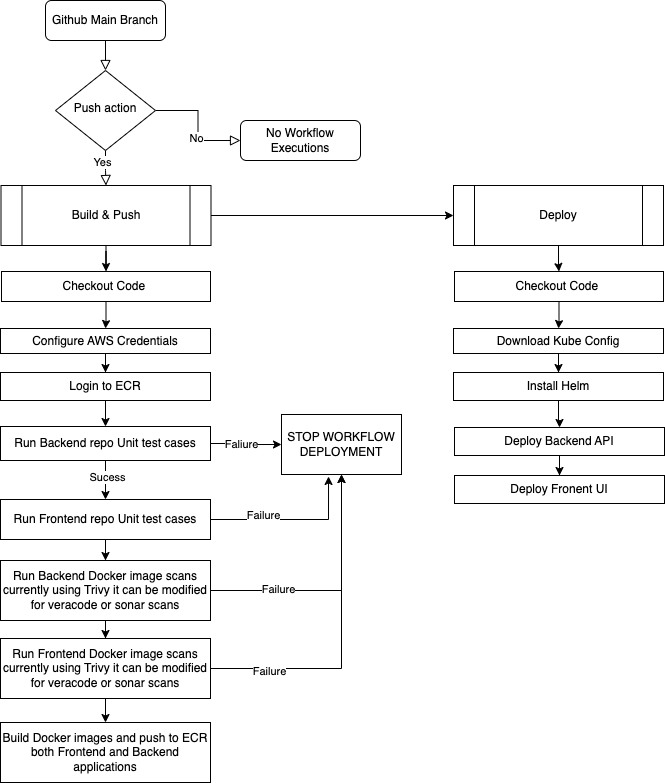

The diagram above was exported from draw.io. Its source (the exported page's mxGraphModel, read from the mxfile embedded in the PNG):
<mxGraphModel dx="954" dy="616" grid="1" gridSize="10" guides="1" tooltips="1" connect="1" arrows="1" fold="1" page="1" pageScale="1" pageWidth="850" pageHeight="1100" math="0" shadow="0">
  <root>
    <mxCell id="0" />
    <mxCell id="1" parent="0" />
    <mxCell id="H9Ms1qcJiA6hGu1DJ17C-2" value="" style="rounded=0;html=1;jettySize=auto;orthogonalLoop=1;fontSize=11;endArrow=block;endFill=0;endSize=8;strokeWidth=1;shadow=0;labelBackgroundColor=none;edgeStyle=orthogonalEdgeStyle;" edge="1" parent="1" source="H9Ms1qcJiA6hGu1DJ17C-3" target="H9Ms1qcJiA6hGu1DJ17C-8">
      <mxGeometry relative="1" as="geometry" />
    </mxCell>
    <mxCell id="H9Ms1qcJiA6hGu1DJ17C-3" value="Github Main Branch" style="rounded=1;whiteSpace=wrap;html=1;fontSize=12;glass=0;strokeWidth=1;shadow=0;" vertex="1" parent="1">
      <mxGeometry x="205" y="110" width="120" height="40" as="geometry" />
    </mxCell>
    <mxCell id="H9Ms1qcJiA6hGu1DJ17C-4" value="" style="rounded=0;html=1;jettySize=auto;orthogonalLoop=1;fontSize=11;endArrow=block;endFill=0;endSize=8;strokeWidth=1;shadow=0;labelBackgroundColor=none;edgeStyle=orthogonalEdgeStyle;entryX=0.5;entryY=0;entryDx=0;entryDy=0;" edge="1" parent="1" source="H9Ms1qcJiA6hGu1DJ17C-8" target="H9Ms1qcJiA6hGu1DJ17C-11">
      <mxGeometry y="20" relative="1" as="geometry">
        <mxPoint as="offset" />
        <mxPoint x="240" y="380" as="targetPoint" />
      </mxGeometry>
    </mxCell>
    <mxCell id="H9Ms1qcJiA6hGu1DJ17C-5" value="Yes" style="edgeLabel;html=1;align=center;verticalAlign=middle;resizable=0;points=[];" vertex="1" connectable="0" parent="H9Ms1qcJiA6hGu1DJ17C-4">
      <mxGeometry x="-0.4" y="-4" relative="1" as="geometry">
        <mxPoint as="offset" />
      </mxGeometry>
    </mxCell>
    <mxCell id="H9Ms1qcJiA6hGu1DJ17C-6" value="" style="edgeStyle=orthogonalEdgeStyle;rounded=0;html=1;jettySize=auto;orthogonalLoop=1;fontSize=11;endArrow=block;endFill=0;endSize=8;strokeWidth=1;shadow=0;labelBackgroundColor=none;" edge="1" parent="1" source="H9Ms1qcJiA6hGu1DJ17C-8" target="H9Ms1qcJiA6hGu1DJ17C-9">
      <mxGeometry y="10" relative="1" as="geometry">
        <mxPoint as="offset" />
      </mxGeometry>
    </mxCell>
    <mxCell id="H9Ms1qcJiA6hGu1DJ17C-7" value="No" style="edgeLabel;html=1;align=center;verticalAlign=middle;resizable=0;points=[];" vertex="1" connectable="0" parent="H9Ms1qcJiA6hGu1DJ17C-6">
      <mxGeometry x="0.2195" y="-2" relative="1" as="geometry">
        <mxPoint as="offset" />
      </mxGeometry>
    </mxCell>
    <mxCell id="H9Ms1qcJiA6hGu1DJ17C-8" value="&lt;span style=&quot;white-space: pre;&quot;&gt;Push action&lt;/span&gt;" style="rhombus;whiteSpace=wrap;html=1;shadow=0;fontFamily=Helvetica;fontSize=12;align=center;strokeWidth=1;spacing=6;spacingTop=-4;" vertex="1" parent="1">
      <mxGeometry x="215" y="180" width="100" height="80" as="geometry" />
    </mxCell>
    <mxCell id="H9Ms1qcJiA6hGu1DJ17C-9" value="No Workflow Executions" style="rounded=1;whiteSpace=wrap;html=1;fontSize=12;glass=0;strokeWidth=1;shadow=0;" vertex="1" parent="1">
      <mxGeometry x="400" y="230" width="120" height="40" as="geometry" />
    </mxCell>
    <mxCell id="H9Ms1qcJiA6hGu1DJ17C-39" value="" style="edgeStyle=orthogonalEdgeStyle;rounded=0;orthogonalLoop=1;jettySize=auto;html=1;" edge="1" parent="1" source="H9Ms1qcJiA6hGu1DJ17C-11" target="H9Ms1qcJiA6hGu1DJ17C-38">
      <mxGeometry relative="1" as="geometry" />
    </mxCell>
    <mxCell id="H9Ms1qcJiA6hGu1DJ17C-71" style="edgeStyle=orthogonalEdgeStyle;rounded=0;orthogonalLoop=1;jettySize=auto;html=1;" edge="1" parent="1" source="H9Ms1qcJiA6hGu1DJ17C-11" target="H9Ms1qcJiA6hGu1DJ17C-70">
      <mxGeometry relative="1" as="geometry" />
    </mxCell>
    <mxCell id="H9Ms1qcJiA6hGu1DJ17C-11" value="Build &amp;amp; Push" style="shape=process;whiteSpace=wrap;html=1;backgroundOutline=1;" vertex="1" parent="1">
      <mxGeometry x="160.5" y="295" width="210" height="60" as="geometry" />
    </mxCell>
    <mxCell id="H9Ms1qcJiA6hGu1DJ17C-41" value="" style="edgeStyle=orthogonalEdgeStyle;rounded=0;orthogonalLoop=1;jettySize=auto;html=1;" edge="1" parent="1" source="H9Ms1qcJiA6hGu1DJ17C-38" target="H9Ms1qcJiA6hGu1DJ17C-40">
      <mxGeometry relative="1" as="geometry" />
    </mxCell>
    <mxCell id="H9Ms1qcJiA6hGu1DJ17C-38" value="Checkout Code&amp;nbsp;" style="whiteSpace=wrap;html=1;" vertex="1" parent="1">
      <mxGeometry x="161" y="381" width="209" height="30" as="geometry" />
    </mxCell>
    <mxCell id="H9Ms1qcJiA6hGu1DJ17C-45" value="" style="edgeStyle=orthogonalEdgeStyle;rounded=0;orthogonalLoop=1;jettySize=auto;html=1;" edge="1" parent="1" source="H9Ms1qcJiA6hGu1DJ17C-40" target="H9Ms1qcJiA6hGu1DJ17C-44">
      <mxGeometry relative="1" as="geometry" />
    </mxCell>
    <mxCell id="H9Ms1qcJiA6hGu1DJ17C-40" value="Configure AWS Credentials" style="whiteSpace=wrap;html=1;" vertex="1" parent="1">
      <mxGeometry x="160" y="438" width="210" height="25" as="geometry" />
    </mxCell>
    <mxCell id="H9Ms1qcJiA6hGu1DJ17C-47" value="" style="edgeStyle=orthogonalEdgeStyle;rounded=0;orthogonalLoop=1;jettySize=auto;html=1;" edge="1" parent="1" source="H9Ms1qcJiA6hGu1DJ17C-44" target="H9Ms1qcJiA6hGu1DJ17C-46">
      <mxGeometry relative="1" as="geometry" />
    </mxCell>
    <mxCell id="H9Ms1qcJiA6hGu1DJ17C-44" value="Login to ECR" style="whiteSpace=wrap;html=1;" vertex="1" parent="1">
      <mxGeometry x="160" y="482" width="210" height="28" as="geometry" />
    </mxCell>
    <mxCell id="H9Ms1qcJiA6hGu1DJ17C-50" value="" style="edgeStyle=orthogonalEdgeStyle;rounded=0;orthogonalLoop=1;jettySize=auto;html=1;" edge="1" parent="1" source="H9Ms1qcJiA6hGu1DJ17C-46" target="H9Ms1qcJiA6hGu1DJ17C-49">
      <mxGeometry relative="1" as="geometry" />
    </mxCell>
    <mxCell id="H9Ms1qcJiA6hGu1DJ17C-51" value="Faliure" style="edgeLabel;html=1;align=center;verticalAlign=middle;resizable=0;points=[];" vertex="1" connectable="0" parent="H9Ms1qcJiA6hGu1DJ17C-50">
      <mxGeometry x="-0.175" relative="1" as="geometry">
        <mxPoint as="offset" />
      </mxGeometry>
    </mxCell>
    <mxCell id="H9Ms1qcJiA6hGu1DJ17C-53" value="" style="edgeStyle=orthogonalEdgeStyle;rounded=0;orthogonalLoop=1;jettySize=auto;html=1;" edge="1" parent="1" source="H9Ms1qcJiA6hGu1DJ17C-46" target="H9Ms1qcJiA6hGu1DJ17C-52">
      <mxGeometry relative="1" as="geometry" />
    </mxCell>
    <mxCell id="H9Ms1qcJiA6hGu1DJ17C-54" value="Sucess" style="edgeLabel;html=1;align=center;verticalAlign=middle;resizable=0;points=[];" vertex="1" connectable="0" parent="H9Ms1qcJiA6hGu1DJ17C-53">
      <mxGeometry x="-0.225" y="1" relative="1" as="geometry">
        <mxPoint as="offset" />
      </mxGeometry>
    </mxCell>
    <mxCell id="H9Ms1qcJiA6hGu1DJ17C-46" value="Run Backend repo Unit test cases" style="whiteSpace=wrap;html=1;" vertex="1" parent="1">
      <mxGeometry x="160" y="536" width="210" height="34" as="geometry" />
    </mxCell>
    <mxCell id="H9Ms1qcJiA6hGu1DJ17C-49" value="STOP WORKFLOW DEPLOYMENT" style="whiteSpace=wrap;html=1;" vertex="1" parent="1">
      <mxGeometry x="441" y="524" width="120" height="60" as="geometry" />
    </mxCell>
    <mxCell id="H9Ms1qcJiA6hGu1DJ17C-59" value="" style="edgeStyle=orthogonalEdgeStyle;rounded=0;orthogonalLoop=1;jettySize=auto;html=1;" edge="1" parent="1" source="H9Ms1qcJiA6hGu1DJ17C-52" target="H9Ms1qcJiA6hGu1DJ17C-58">
      <mxGeometry relative="1" as="geometry" />
    </mxCell>
    <mxCell id="H9Ms1qcJiA6hGu1DJ17C-52" value="Run Frontend repo Unit test cases" style="whiteSpace=wrap;html=1;" vertex="1" parent="1">
      <mxGeometry x="160" y="609" width="210" height="40" as="geometry" />
    </mxCell>
    <mxCell id="H9Ms1qcJiA6hGu1DJ17C-56" style="edgeStyle=orthogonalEdgeStyle;rounded=0;orthogonalLoop=1;jettySize=auto;html=1;entryX=0.392;entryY=1.033;entryDx=0;entryDy=0;entryPerimeter=0;" edge="1" parent="1" source="H9Ms1qcJiA6hGu1DJ17C-52" target="H9Ms1qcJiA6hGu1DJ17C-49">
      <mxGeometry relative="1" as="geometry" />
    </mxCell>
    <mxCell id="H9Ms1qcJiA6hGu1DJ17C-57" value="Failure" style="edgeLabel;html=1;align=center;verticalAlign=middle;resizable=0;points=[];" vertex="1" connectable="0" parent="H9Ms1qcJiA6hGu1DJ17C-56">
      <mxGeometry x="-0.3539" y="5" relative="1" as="geometry">
        <mxPoint as="offset" />
      </mxGeometry>
    </mxCell>
    <mxCell id="H9Ms1qcJiA6hGu1DJ17C-60" style="edgeStyle=orthogonalEdgeStyle;rounded=0;orthogonalLoop=1;jettySize=auto;html=1;" edge="1" parent="1" source="H9Ms1qcJiA6hGu1DJ17C-58" target="H9Ms1qcJiA6hGu1DJ17C-49">
      <mxGeometry relative="1" as="geometry" />
    </mxCell>
    <mxCell id="H9Ms1qcJiA6hGu1DJ17C-64" value="Failure" style="edgeLabel;html=1;align=center;verticalAlign=middle;resizable=0;points=[];" vertex="1" connectable="0" parent="H9Ms1qcJiA6hGu1DJ17C-60">
      <mxGeometry x="-0.4574" y="2" relative="1" as="geometry">
        <mxPoint as="offset" />
      </mxGeometry>
    </mxCell>
    <mxCell id="H9Ms1qcJiA6hGu1DJ17C-62" value="" style="edgeStyle=orthogonalEdgeStyle;rounded=0;orthogonalLoop=1;jettySize=auto;html=1;" edge="1" parent="1" source="H9Ms1qcJiA6hGu1DJ17C-58" target="H9Ms1qcJiA6hGu1DJ17C-61">
      <mxGeometry relative="1" as="geometry" />
    </mxCell>
    <mxCell id="H9Ms1qcJiA6hGu1DJ17C-58" value="Run Backend Docker image scans currently using Trivy it can be modified for veracode or sonar scans" style="whiteSpace=wrap;html=1;" vertex="1" parent="1">
      <mxGeometry x="160" y="670" width="210" height="60" as="geometry" />
    </mxCell>
    <mxCell id="H9Ms1qcJiA6hGu1DJ17C-63" style="edgeStyle=orthogonalEdgeStyle;rounded=0;orthogonalLoop=1;jettySize=auto;html=1;" edge="1" parent="1" source="H9Ms1qcJiA6hGu1DJ17C-61" target="H9Ms1qcJiA6hGu1DJ17C-49">
      <mxGeometry relative="1" as="geometry" />
    </mxCell>
    <mxCell id="H9Ms1qcJiA6hGu1DJ17C-65" value="Failure" style="edgeLabel;html=1;align=center;verticalAlign=middle;resizable=0;points=[];" vertex="1" connectable="0" parent="H9Ms1qcJiA6hGu1DJ17C-63">
      <mxGeometry x="-0.6443" y="-2" relative="1" as="geometry">
        <mxPoint as="offset" />
      </mxGeometry>
    </mxCell>
    <mxCell id="H9Ms1qcJiA6hGu1DJ17C-68" value="" style="edgeStyle=orthogonalEdgeStyle;rounded=0;orthogonalLoop=1;jettySize=auto;html=1;" edge="1" parent="1" source="H9Ms1qcJiA6hGu1DJ17C-61" target="H9Ms1qcJiA6hGu1DJ17C-67">
      <mxGeometry relative="1" as="geometry" />
    </mxCell>
    <mxCell id="H9Ms1qcJiA6hGu1DJ17C-61" value="Run Frontend Docker image scans currently using Trivy it can be modified for veracode or sonar scans" style="whiteSpace=wrap;html=1;" vertex="1" parent="1">
      <mxGeometry x="160" y="748" width="210" height="60" as="geometry" />
    </mxCell>
    <mxCell id="H9Ms1qcJiA6hGu1DJ17C-67" value="Build Docker images and push to ECR both Frontend and Backend applications" style="whiteSpace=wrap;html=1;" vertex="1" parent="1">
      <mxGeometry x="160" y="832" width="210" height="60" as="geometry" />
    </mxCell>
    <mxCell id="H9Ms1qcJiA6hGu1DJ17C-78" style="edgeStyle=orthogonalEdgeStyle;rounded=0;orthogonalLoop=1;jettySize=auto;html=1;" edge="1" parent="1" source="H9Ms1qcJiA6hGu1DJ17C-70" target="H9Ms1qcJiA6hGu1DJ17C-72">
      <mxGeometry relative="1" as="geometry" />
    </mxCell>
    <mxCell id="H9Ms1qcJiA6hGu1DJ17C-70" value="Deploy" style="shape=process;whiteSpace=wrap;html=1;backgroundOutline=1;" vertex="1" parent="1">
      <mxGeometry x="613" y="295" width="210" height="60" as="geometry" />
    </mxCell>
    <mxCell id="H9Ms1qcJiA6hGu1DJ17C-79" style="edgeStyle=orthogonalEdgeStyle;rounded=0;orthogonalLoop=1;jettySize=auto;html=1;exitX=0.5;exitY=1;exitDx=0;exitDy=0;" edge="1" parent="1" source="H9Ms1qcJiA6hGu1DJ17C-72" target="H9Ms1qcJiA6hGu1DJ17C-73">
      <mxGeometry relative="1" as="geometry" />
    </mxCell>
    <mxCell id="H9Ms1qcJiA6hGu1DJ17C-72" value="Checkout Code&amp;nbsp;" style="whiteSpace=wrap;html=1;" vertex="1" parent="1">
      <mxGeometry x="614" y="381" width="209" height="30" as="geometry" />
    </mxCell>
    <mxCell id="H9Ms1qcJiA6hGu1DJ17C-80" style="edgeStyle=orthogonalEdgeStyle;rounded=0;orthogonalLoop=1;jettySize=auto;html=1;exitX=0.5;exitY=1;exitDx=0;exitDy=0;" edge="1" parent="1" source="H9Ms1qcJiA6hGu1DJ17C-73" target="H9Ms1qcJiA6hGu1DJ17C-74">
      <mxGeometry relative="1" as="geometry" />
    </mxCell>
    <mxCell id="H9Ms1qcJiA6hGu1DJ17C-73" value="Download Kube Config" style="whiteSpace=wrap;html=1;" vertex="1" parent="1">
      <mxGeometry x="613" y="438" width="210" height="25" as="geometry" />
    </mxCell>
    <mxCell id="H9Ms1qcJiA6hGu1DJ17C-81" style="edgeStyle=orthogonalEdgeStyle;rounded=0;orthogonalLoop=1;jettySize=auto;html=1;exitX=0.5;exitY=1;exitDx=0;exitDy=0;" edge="1" parent="1" source="H9Ms1qcJiA6hGu1DJ17C-74" target="H9Ms1qcJiA6hGu1DJ17C-75">
      <mxGeometry relative="1" as="geometry" />
    </mxCell>
    <mxCell id="H9Ms1qcJiA6hGu1DJ17C-74" value="Install Helm" style="whiteSpace=wrap;html=1;" vertex="1" parent="1">
      <mxGeometry x="613" y="482" width="210" height="28" as="geometry" />
    </mxCell>
    <mxCell id="H9Ms1qcJiA6hGu1DJ17C-82" style="edgeStyle=orthogonalEdgeStyle;rounded=0;orthogonalLoop=1;jettySize=auto;html=1;exitX=0.5;exitY=1;exitDx=0;exitDy=0;" edge="1" parent="1" source="H9Ms1qcJiA6hGu1DJ17C-75" target="H9Ms1qcJiA6hGu1DJ17C-76">
      <mxGeometry relative="1" as="geometry" />
    </mxCell>
    <mxCell id="H9Ms1qcJiA6hGu1DJ17C-75" value="Deploy Backend API" style="whiteSpace=wrap;html=1;" vertex="1" parent="1">
      <mxGeometry x="614" y="537" width="210" height="28" as="geometry" />
    </mxCell>
    <mxCell id="H9Ms1qcJiA6hGu1DJ17C-76" value="Deploy Fronent UI" style="whiteSpace=wrap;html=1;" vertex="1" parent="1">
      <mxGeometry x="614" y="585" width="210" height="28" as="geometry" />
    </mxCell>
  </root>
</mxGraphModel>